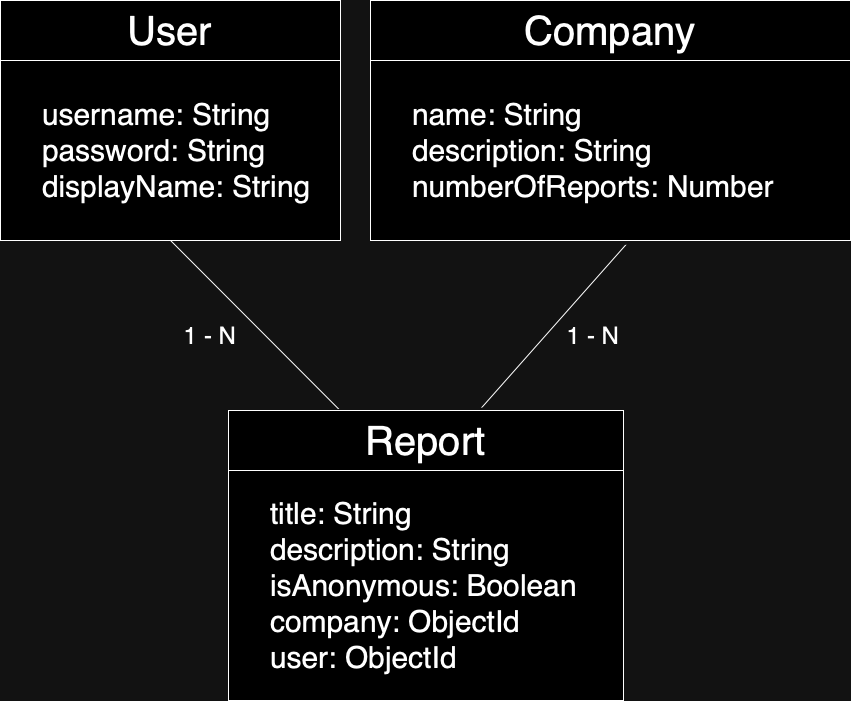

The diagram above was exported from draw.io. Its source (the exported page's mxGraphModel, read from the mxfile embedded in the PNG):
<mxGraphModel dx="1466" dy="890" grid="1" gridSize="10" guides="1" tooltips="1" connect="1" arrows="1" fold="1" page="1" pageScale="1" pageWidth="850" pageHeight="1100" math="0" shadow="0">
  <root>
    <mxCell id="0" />
    <mxCell id="1" parent="0" />
    <mxCell id="mBsxnO-BIVQyAxbDfZls-1" value="&lt;blockquote style=&quot;margin: 0px 0px 0px 40px; border: medium; padding: 0px; font-size: 30px;&quot;&gt;&lt;span style=&quot;&quot;&gt;username: String&lt;/span&gt;&lt;div&gt;&lt;div style=&quot;&quot;&gt;&lt;font style=&quot;font-size: 30px;&quot;&gt;password: String&lt;/font&gt;&lt;/div&gt;&lt;/div&gt;&lt;div&gt;&lt;div style=&quot;&quot;&gt;&lt;font style=&quot;font-size: 30px;&quot;&gt;displayName: String&lt;/font&gt;&lt;/div&gt;&lt;/div&gt;&lt;/blockquote&gt;" style="rounded=0;whiteSpace=wrap;html=1;align=left;" parent="1" vertex="1">
      <mxGeometry y="60" width="340" height="180" as="geometry" />
    </mxCell>
    <mxCell id="dD4C5hYEiiNhA3YZUfkg-1" value="&lt;blockquote style=&quot;margin: 0px 0px 0px 40px; border: medium; padding: 0px; font-size: 30px;&quot;&gt;&lt;span style=&quot;&quot;&gt;name: String&lt;/span&gt;&lt;div&gt;&lt;div style=&quot;&quot;&gt;&lt;font style=&quot;font-size: 30px;&quot;&gt;description: String&lt;/font&gt;&lt;/div&gt;&lt;/div&gt;&lt;div&gt;&lt;div style=&quot;&quot;&gt;&lt;font style=&quot;font-size: 30px;&quot;&gt;numberOfReports: Number&lt;/font&gt;&lt;/div&gt;&lt;/div&gt;&lt;/blockquote&gt;" style="rounded=0;whiteSpace=wrap;html=1;align=left;" vertex="1" parent="1">
      <mxGeometry x="370" y="60" width="480" height="180" as="geometry" />
    </mxCell>
    <mxCell id="dD4C5hYEiiNhA3YZUfkg-2" value="&lt;blockquote style=&quot;margin: 0px 0px 0px 40px; border: medium; padding: 0px; font-size: 30px;&quot;&gt;&lt;div style=&quot;text-align: justify;&quot;&gt;&lt;span style=&quot;&quot;&gt;title: String&lt;/span&gt;&lt;/div&gt;&lt;div&gt;&lt;div style=&quot;text-align: justify;&quot;&gt;&lt;font style=&quot;font-size: 30px;&quot;&gt;description: String&lt;/font&gt;&lt;/div&gt;&lt;/div&gt;&lt;div&gt;&lt;div style=&quot;text-align: justify;&quot;&gt;&lt;font style=&quot;font-size: 30px;&quot;&gt;isAnonymous: Boolean&lt;/font&gt;&lt;/div&gt;&lt;/div&gt;&lt;div style=&quot;text-align: justify;&quot;&gt;&lt;font style=&quot;font-size: 30px;&quot;&gt;company: ObjectId&lt;/font&gt;&lt;/div&gt;&lt;div style=&quot;text-align: justify;&quot;&gt;&lt;font style=&quot;font-size: 30px;&quot;&gt;user: ObjectId&lt;/font&gt;&lt;/div&gt;&lt;/blockquote&gt;" style="rounded=0;whiteSpace=wrap;html=1;align=left;" vertex="1" parent="1">
      <mxGeometry x="228" y="470" width="395" height="230" as="geometry" />
    </mxCell>
    <mxCell id="dD4C5hYEiiNhA3YZUfkg-3" value="&lt;font style=&quot;font-size: 40px;&quot;&gt;User&lt;/font&gt;" style="rounded=0;whiteSpace=wrap;html=1;" vertex="1" parent="1">
      <mxGeometry width="340" height="60" as="geometry" />
    </mxCell>
    <mxCell id="dD4C5hYEiiNhA3YZUfkg-4" value="&lt;font style=&quot;font-size: 40px;&quot;&gt;Company&lt;/font&gt;" style="rounded=0;whiteSpace=wrap;html=1;" vertex="1" parent="1">
      <mxGeometry x="370" width="480" height="60" as="geometry" />
    </mxCell>
    <mxCell id="dD4C5hYEiiNhA3YZUfkg-5" value="&lt;font style=&quot;font-size: 40px;&quot;&gt;Report&lt;/font&gt;" style="rounded=0;whiteSpace=wrap;html=1;" vertex="1" parent="1">
      <mxGeometry x="228" y="410" width="395" height="60" as="geometry" />
    </mxCell>
    <mxCell id="dD4C5hYEiiNhA3YZUfkg-6" value="" style="endArrow=none;html=1;rounded=0;entryX=0.5;entryY=1;entryDx=0;entryDy=0;exitX=0.279;exitY=-0.024;exitDx=0;exitDy=0;exitPerimeter=0;" edge="1" parent="1" source="dD4C5hYEiiNhA3YZUfkg-5" target="mBsxnO-BIVQyAxbDfZls-1">
      <mxGeometry width="50" height="50" relative="1" as="geometry">
        <mxPoint x="330" y="400" as="sourcePoint" />
        <mxPoint x="380" y="350" as="targetPoint" />
      </mxGeometry>
    </mxCell>
    <mxCell id="dD4C5hYEiiNhA3YZUfkg-7" value="" style="endArrow=none;html=1;rounded=0;entryX=0.532;entryY=1.024;entryDx=0;entryDy=0;entryPerimeter=0;exitX=0.641;exitY=-0.048;exitDx=0;exitDy=0;exitPerimeter=0;" edge="1" parent="1" source="dD4C5hYEiiNhA3YZUfkg-5" target="dD4C5hYEiiNhA3YZUfkg-1">
      <mxGeometry width="50" height="50" relative="1" as="geometry">
        <mxPoint x="480" y="400" as="sourcePoint" />
        <mxPoint x="380" y="350" as="targetPoint" />
      </mxGeometry>
    </mxCell>
    <mxCell id="dD4C5hYEiiNhA3YZUfkg-10" value="&lt;font style=&quot;font-size: 24px;&quot;&gt;1 - N&lt;/font&gt;" style="text;html=1;align=center;verticalAlign=middle;whiteSpace=wrap;rounded=0;" vertex="1" parent="1">
      <mxGeometry x="180" y="320" width="60" height="30" as="geometry" />
    </mxCell>
    <mxCell id="dD4C5hYEiiNhA3YZUfkg-11" value="&lt;font style=&quot;font-size: 24px;&quot;&gt;1 - N&lt;/font&gt;" style="text;html=1;align=center;verticalAlign=middle;whiteSpace=wrap;rounded=0;" vertex="1" parent="1">
      <mxGeometry x="563" y="320" width="60" height="30" as="geometry" />
    </mxCell>
  </root>
</mxGraphModel>